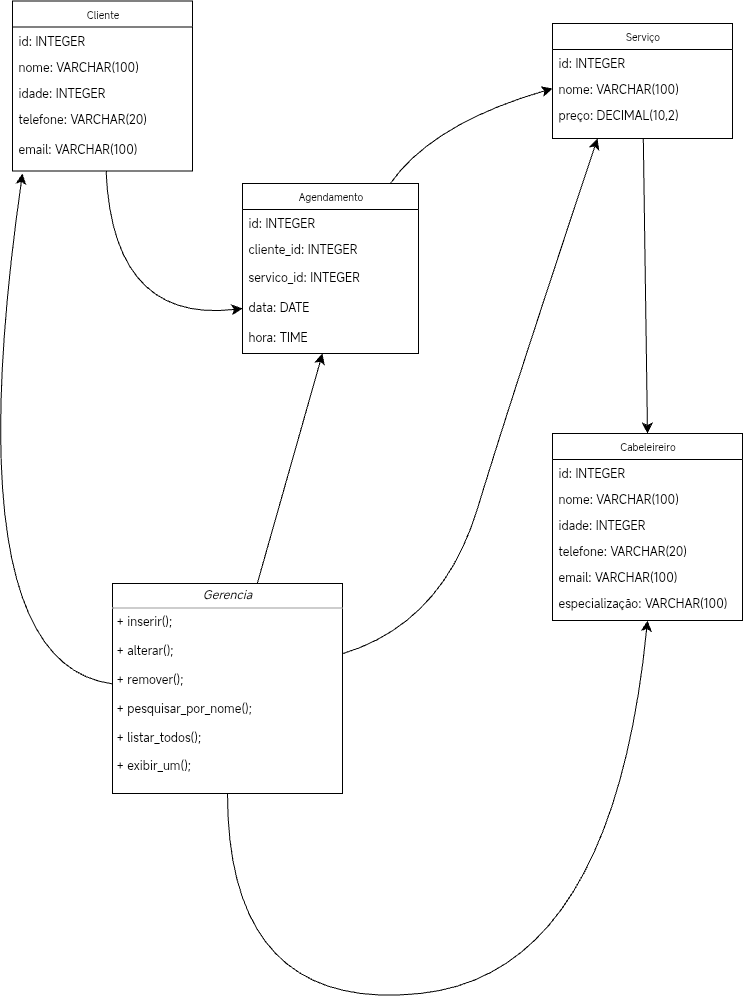

The diagram above was exported from draw.io. Its source (the exported page's mxGraphModel, read from the mxfile embedded in the PNG):
<mxGraphModel dx="758" dy="1482" grid="1" gridSize="10" guides="1" tooltips="1" connect="1" arrows="1" fold="1" page="1" pageScale="1" pageWidth="827" pageHeight="1169" math="0" shadow="0">
  <root>
    <mxCell id="0" />
    <mxCell id="1" parent="0" />
    <mxCell id="IZVeE7PcXeEaHllnxYP8-96" style="edgeStyle=none;curved=1;rounded=0;orthogonalLoop=1;jettySize=auto;html=1;fontSize=12;startSize=8;endSize=8;entryX=0;entryY=0.5;entryDx=0;entryDy=0;" edge="1" parent="1" source="IZVeE7PcXeEaHllnxYP8-28" target="IZVeE7PcXeEaHllnxYP8-86">
      <mxGeometry relative="1" as="geometry">
        <mxPoint x="160" y="380" as="targetPoint" />
        <Array as="points">
          <mxPoint x="130" y="370" />
        </Array>
      </mxGeometry>
    </mxCell>
    <mxCell id="IZVeE7PcXeEaHllnxYP8-28" value="Cliente" style="swimlane;html=1;fontStyle=0;childLayout=stackLayout;horizontal=1;startSize=26;fillColor=none;horizontalStack=0;resizeParent=1;resizeLast=0;collapsible=1;marginBottom=0;swimlaneFillColor=#ffffff;rounded=0;shadow=0;comic=0;labelBackgroundColor=none;strokeWidth=1;fontFamily=Verdana;fontSize=10;align=center;" vertex="1" parent="1">
      <mxGeometry x="30" y="47.5" width="180" height="170" as="geometry">
        <mxRectangle x="330" y="100" width="70" height="30" as="alternateBounds" />
      </mxGeometry>
    </mxCell>
    <mxCell id="IZVeE7PcXeEaHllnxYP8-29" value="id: INTEGER" style="text;html=1;strokeColor=none;fillColor=none;align=left;verticalAlign=top;spacingLeft=4;spacingRight=4;whiteSpace=wrap;overflow=hidden;rotatable=0;points=[[0,0.5],[1,0.5]];portConstraint=eastwest;" vertex="1" parent="IZVeE7PcXeEaHllnxYP8-28">
      <mxGeometry y="26" width="180" height="26" as="geometry" />
    </mxCell>
    <mxCell id="IZVeE7PcXeEaHllnxYP8-30" value="nome: VARCHAR(100)" style="text;html=1;strokeColor=none;fillColor=none;align=left;verticalAlign=top;spacingLeft=4;spacingRight=4;whiteSpace=wrap;overflow=hidden;rotatable=0;points=[[0,0.5],[1,0.5]];portConstraint=eastwest;" vertex="1" parent="IZVeE7PcXeEaHllnxYP8-28">
      <mxGeometry y="52" width="180" height="26" as="geometry" />
    </mxCell>
    <mxCell id="IZVeE7PcXeEaHllnxYP8-31" value="idade: INTEGER" style="text;html=1;strokeColor=none;fillColor=none;align=left;verticalAlign=top;spacingLeft=4;spacingRight=4;whiteSpace=wrap;overflow=hidden;rotatable=0;points=[[0,0.5],[1,0.5]];portConstraint=eastwest;" vertex="1" parent="IZVeE7PcXeEaHllnxYP8-28">
      <mxGeometry y="78" width="180" height="26" as="geometry" />
    </mxCell>
    <mxCell id="IZVeE7PcXeEaHllnxYP8-81" value="telefone: VARCHAR(20)" style="text;html=1;strokeColor=none;fillColor=none;align=left;verticalAlign=top;spacingLeft=4;spacingRight=4;whiteSpace=wrap;overflow=hidden;rotatable=0;points=[[0,0.5],[1,0.5]];portConstraint=eastwest;" vertex="1" parent="IZVeE7PcXeEaHllnxYP8-28">
      <mxGeometry y="104" width="180" height="30" as="geometry" />
    </mxCell>
    <mxCell id="IZVeE7PcXeEaHllnxYP8-91" value="email: VARCHAR(100)" style="text;html=1;strokeColor=none;fillColor=none;align=left;verticalAlign=top;spacingLeft=4;spacingRight=4;whiteSpace=wrap;overflow=hidden;rotatable=0;points=[[0,0.5],[1,0.5]];portConstraint=eastwest;" vertex="1" parent="IZVeE7PcXeEaHllnxYP8-28">
      <mxGeometry y="134" width="180" height="30" as="geometry" />
    </mxCell>
    <mxCell id="IZVeE7PcXeEaHllnxYP8-97" style="edgeStyle=none;curved=1;rounded=0;orthogonalLoop=1;jettySize=auto;html=1;entryX=0.5;entryY=0;entryDx=0;entryDy=0;fontSize=12;startSize=8;endSize=8;" edge="1" parent="1" source="IZVeE7PcXeEaHllnxYP8-32" target="IZVeE7PcXeEaHllnxYP8-21">
      <mxGeometry relative="1" as="geometry" />
    </mxCell>
    <mxCell id="IZVeE7PcXeEaHllnxYP8-32" value="Serviço" style="swimlane;html=1;fontStyle=0;childLayout=stackLayout;horizontal=1;startSize=26;fillColor=none;horizontalStack=0;resizeParent=1;resizeLast=0;collapsible=1;marginBottom=0;swimlaneFillColor=#ffffff;rounded=0;shadow=0;comic=0;labelBackgroundColor=none;strokeWidth=1;fontFamily=Verdana;fontSize=10;align=center;" vertex="1" parent="1">
      <mxGeometry x="570" y="70" width="180" height="115" as="geometry" />
    </mxCell>
    <mxCell id="IZVeE7PcXeEaHllnxYP8-35" value="id: INTEGER" style="text;html=1;strokeColor=none;fillColor=none;align=left;verticalAlign=top;spacingLeft=4;spacingRight=4;whiteSpace=wrap;overflow=hidden;rotatable=0;points=[[0,0.5],[1,0.5]];portConstraint=eastwest;" vertex="1" parent="IZVeE7PcXeEaHllnxYP8-32">
      <mxGeometry y="26" width="180" height="26" as="geometry" />
    </mxCell>
    <mxCell id="IZVeE7PcXeEaHllnxYP8-34" value="nome: VARCHAR(100)" style="text;html=1;strokeColor=none;fillColor=none;align=left;verticalAlign=top;spacingLeft=4;spacingRight=4;whiteSpace=wrap;overflow=hidden;rotatable=0;points=[[0,0.5],[1,0.5]];portConstraint=eastwest;" vertex="1" parent="IZVeE7PcXeEaHllnxYP8-32">
      <mxGeometry y="52" width="180" height="26" as="geometry" />
    </mxCell>
    <mxCell id="IZVeE7PcXeEaHllnxYP8-90" value="preço: DECIMAL(10,2)" style="text;html=1;strokeColor=none;fillColor=none;align=left;verticalAlign=top;spacingLeft=4;spacingRight=4;whiteSpace=wrap;overflow=hidden;rotatable=0;points=[[0,0.5],[1,0.5]];portConstraint=eastwest;" vertex="1" parent="IZVeE7PcXeEaHllnxYP8-32">
      <mxGeometry y="78" width="180" height="26" as="geometry" />
    </mxCell>
    <mxCell id="IZVeE7PcXeEaHllnxYP8-95" style="edgeStyle=none;curved=1;rounded=0;orthogonalLoop=1;jettySize=auto;html=1;fontSize=12;startSize=8;endSize=8;entryX=0;entryY=0.5;entryDx=0;entryDy=0;" edge="1" parent="1" source="IZVeE7PcXeEaHllnxYP8-45" target="IZVeE7PcXeEaHllnxYP8-34">
      <mxGeometry relative="1" as="geometry">
        <mxPoint x="590" y="240" as="targetPoint" />
        <Array as="points">
          <mxPoint x="450" y="170" />
        </Array>
      </mxGeometry>
    </mxCell>
    <mxCell id="IZVeE7PcXeEaHllnxYP8-45" value="Agendamento" style="swimlane;html=1;fontStyle=0;childLayout=stackLayout;horizontal=1;startSize=26;fillColor=none;horizontalStack=0;resizeParent=1;resizeLast=0;collapsible=1;marginBottom=0;swimlaneFillColor=#ffffff;rounded=0;shadow=0;comic=0;labelBackgroundColor=none;strokeWidth=1;fontFamily=Verdana;fontSize=10;align=center;" vertex="1" parent="1">
      <mxGeometry x="260" y="230" width="176" height="170" as="geometry" />
    </mxCell>
    <mxCell id="IZVeE7PcXeEaHllnxYP8-47" value="id: INTEGER" style="text;html=1;strokeColor=none;fillColor=none;align=left;verticalAlign=top;spacingLeft=4;spacingRight=4;whiteSpace=wrap;overflow=hidden;rotatable=0;points=[[0,0.5],[1,0.5]];portConstraint=eastwest;" vertex="1" parent="IZVeE7PcXeEaHllnxYP8-45">
      <mxGeometry y="26" width="176" height="26" as="geometry" />
    </mxCell>
    <mxCell id="IZVeE7PcXeEaHllnxYP8-89" value="cliente_id: INTEGER" style="text;html=1;strokeColor=none;fillColor=none;align=left;verticalAlign=top;spacingLeft=4;spacingRight=4;whiteSpace=wrap;overflow=hidden;rotatable=0;points=[[0,0.5],[1,0.5]];portConstraint=eastwest;" vertex="1" parent="IZVeE7PcXeEaHllnxYP8-45">
      <mxGeometry y="52" width="176" height="28" as="geometry" />
    </mxCell>
    <mxCell id="IZVeE7PcXeEaHllnxYP8-46" value="servico_id: INTEGER" style="text;html=1;strokeColor=none;fillColor=none;align=left;verticalAlign=top;spacingLeft=4;spacingRight=4;whiteSpace=wrap;overflow=hidden;rotatable=0;points=[[0,0.5],[1,0.5]];portConstraint=eastwest;" vertex="1" parent="IZVeE7PcXeEaHllnxYP8-45">
      <mxGeometry y="80" width="176" height="30" as="geometry" />
    </mxCell>
    <mxCell id="IZVeE7PcXeEaHllnxYP8-86" value="data: DATE" style="text;html=1;strokeColor=none;fillColor=none;align=left;verticalAlign=top;spacingLeft=4;spacingRight=4;whiteSpace=wrap;overflow=hidden;rotatable=0;points=[[0,0.5],[1,0.5]];portConstraint=eastwest;" vertex="1" parent="IZVeE7PcXeEaHllnxYP8-45">
      <mxGeometry y="110" width="176" height="30" as="geometry" />
    </mxCell>
    <mxCell id="IZVeE7PcXeEaHllnxYP8-93" value="hora: TIME" style="text;html=1;strokeColor=none;fillColor=none;align=left;verticalAlign=top;spacingLeft=4;spacingRight=4;whiteSpace=wrap;overflow=hidden;rotatable=0;points=[[0,0.5],[1,0.5]];portConstraint=eastwest;" vertex="1" parent="IZVeE7PcXeEaHllnxYP8-45">
      <mxGeometry y="140" width="176" height="30" as="geometry" />
    </mxCell>
    <mxCell id="IZVeE7PcXeEaHllnxYP8-102" style="edgeStyle=none;curved=1;rounded=0;orthogonalLoop=1;jettySize=auto;html=1;fontSize=12;startSize=8;endSize=8;entryX=0.25;entryY=1;entryDx=0;entryDy=0;" edge="1" parent="1" source="IZVeE7PcXeEaHllnxYP8-54" target="IZVeE7PcXeEaHllnxYP8-32">
      <mxGeometry relative="1" as="geometry">
        <mxPoint x="630" y="210" as="targetPoint" />
        <Array as="points">
          <mxPoint x="460" y="670" />
          <mxPoint x="530" y="440" />
        </Array>
      </mxGeometry>
    </mxCell>
    <mxCell id="IZVeE7PcXeEaHllnxYP8-103" style="edgeStyle=none;curved=1;rounded=0;orthogonalLoop=1;jettySize=auto;html=1;fontSize=12;startSize=8;endSize=8;entryX=0.5;entryY=1;entryDx=0;entryDy=0;" edge="1" parent="1" source="IZVeE7PcXeEaHllnxYP8-54" target="IZVeE7PcXeEaHllnxYP8-21">
      <mxGeometry relative="1" as="geometry">
        <mxPoint x="320" y="990" as="targetPoint" />
        <Array as="points">
          <mxPoint x="245" y="1060" />
          <mxPoint x="630" y="1020" />
        </Array>
      </mxGeometry>
    </mxCell>
    <mxCell id="IZVeE7PcXeEaHllnxYP8-54" value="&lt;p style=&quot;margin:0px;margin-top:4px;text-align:center;&quot;&gt;&lt;i&gt;Gerencia&lt;/i&gt;&lt;/p&gt;&lt;hr size=&quot;1&quot;&gt;&lt;p style=&quot;margin:0px;margin-left:4px;&quot;&gt;+ inserir();&lt;/p&gt;&lt;p style=&quot;margin:0px;margin-left:4px;&quot;&gt;&lt;br&gt;&lt;/p&gt;&lt;p style=&quot;margin:0px;margin-left:4px;&quot;&gt;+ alterar();&lt;/p&gt;&lt;p style=&quot;margin:0px;margin-left:4px;&quot;&gt;&lt;br&gt;&lt;/p&gt;&lt;p style=&quot;margin:0px;margin-left:4px;&quot;&gt;+ remover();&lt;/p&gt;&lt;p style=&quot;margin:0px;margin-left:4px;&quot;&gt;&lt;br&gt;&lt;/p&gt;&lt;p style=&quot;margin:0px;margin-left:4px;&quot;&gt;+ pesquisar_por_nome();&lt;/p&gt;&lt;p style=&quot;margin:0px;margin-left:4px;&quot;&gt;&lt;br&gt;&lt;/p&gt;&lt;p style=&quot;margin:0px;margin-left:4px;&quot;&gt;+ listar_todos();&lt;/p&gt;&lt;p style=&quot;margin:0px;margin-left:4px;&quot;&gt;&lt;br&gt;&lt;/p&gt;&lt;p style=&quot;margin:0px;margin-left:4px;&quot;&gt;+ exibir_um();&lt;/p&gt;&lt;p style=&quot;margin:0px;margin-left:4px;&quot;&gt;&lt;br&gt;&lt;/p&gt;" style="verticalAlign=top;align=left;overflow=fill;fontSize=12;fontFamily=Helvetica;html=1;rounded=0;shadow=0;comic=0;labelBackgroundColor=none;strokeWidth=1" vertex="1" parent="1">
      <mxGeometry x="130" y="630" width="230" height="210" as="geometry" />
    </mxCell>
    <mxCell id="IZVeE7PcXeEaHllnxYP8-21" value="Cabeleireiro" style="swimlane;html=1;fontStyle=0;childLayout=stackLayout;horizontal=1;startSize=26;fillColor=none;horizontalStack=0;resizeParent=1;resizeLast=0;collapsible=1;marginBottom=0;swimlaneFillColor=#ffffff;rounded=0;shadow=0;comic=0;labelBackgroundColor=none;strokeWidth=1;fontFamily=Verdana;fontSize=10;align=center;" vertex="1" parent="1">
      <mxGeometry x="570" y="480" width="190" height="187" as="geometry" />
    </mxCell>
    <mxCell id="IZVeE7PcXeEaHllnxYP8-22" value="id: INTEGER" style="text;html=1;strokeColor=none;fillColor=none;align=left;verticalAlign=top;spacingLeft=4;spacingRight=4;whiteSpace=wrap;overflow=hidden;rotatable=0;points=[[0,0.5],[1,0.5]];portConstraint=eastwest;" vertex="1" parent="IZVeE7PcXeEaHllnxYP8-21">
      <mxGeometry y="26" width="190" height="26" as="geometry" />
    </mxCell>
    <mxCell id="IZVeE7PcXeEaHllnxYP8-23" value="nome: VARCHAR(100)" style="text;html=1;strokeColor=none;fillColor=none;align=left;verticalAlign=top;spacingLeft=4;spacingRight=4;whiteSpace=wrap;overflow=hidden;rotatable=0;points=[[0,0.5],[1,0.5]];portConstraint=eastwest;" vertex="1" parent="IZVeE7PcXeEaHllnxYP8-21">
      <mxGeometry y="52" width="190" height="26" as="geometry" />
    </mxCell>
    <mxCell id="IZVeE7PcXeEaHllnxYP8-25" value="idade: INTEGER" style="text;html=1;strokeColor=none;fillColor=none;align=left;verticalAlign=top;spacingLeft=4;spacingRight=4;whiteSpace=wrap;overflow=hidden;rotatable=0;points=[[0,0.5],[1,0.5]];portConstraint=eastwest;" vertex="1" parent="IZVeE7PcXeEaHllnxYP8-21">
      <mxGeometry y="78" width="190" height="26" as="geometry" />
    </mxCell>
    <mxCell id="IZVeE7PcXeEaHllnxYP8-26" value="telefone: VARCHAR(20)" style="text;html=1;strokeColor=none;fillColor=none;align=left;verticalAlign=top;spacingLeft=4;spacingRight=4;whiteSpace=wrap;overflow=hidden;rotatable=0;points=[[0,0.5],[1,0.5]];portConstraint=eastwest;" vertex="1" parent="IZVeE7PcXeEaHllnxYP8-21">
      <mxGeometry y="104" width="190" height="26" as="geometry" />
    </mxCell>
    <mxCell id="IZVeE7PcXeEaHllnxYP8-27" value="email: VARCHAR(100)" style="text;html=1;strokeColor=none;fillColor=none;align=left;verticalAlign=top;spacingLeft=4;spacingRight=4;whiteSpace=wrap;overflow=hidden;rotatable=0;points=[[0,0.5],[1,0.5]];portConstraint=eastwest;" vertex="1" parent="IZVeE7PcXeEaHllnxYP8-21">
      <mxGeometry y="130" width="190" height="26" as="geometry" />
    </mxCell>
    <mxCell id="IZVeE7PcXeEaHllnxYP8-24" value="especialização: VARCHAR(100)" style="text;html=1;strokeColor=none;fillColor=none;align=left;verticalAlign=top;spacingLeft=4;spacingRight=4;whiteSpace=wrap;overflow=hidden;rotatable=0;points=[[0,0.5],[1,0.5]];portConstraint=eastwest;" vertex="1" parent="IZVeE7PcXeEaHllnxYP8-21">
      <mxGeometry y="156" width="190" height="26" as="geometry" />
    </mxCell>
    <mxCell id="IZVeE7PcXeEaHllnxYP8-100" style="edgeStyle=none;curved=1;rounded=0;orthogonalLoop=1;jettySize=auto;html=1;fontSize=12;startSize=8;endSize=8;" edge="1" parent="1">
      <mxGeometry relative="1" as="geometry">
        <mxPoint x="130" y="730.3636363636365" as="sourcePoint" />
        <mxPoint x="40" y="220" as="targetPoint" />
        <Array as="points">
          <mxPoint x="-30" y="710" />
        </Array>
      </mxGeometry>
    </mxCell>
    <mxCell id="IZVeE7PcXeEaHllnxYP8-101" style="edgeStyle=none;curved=1;rounded=0;orthogonalLoop=1;jettySize=auto;html=1;fontSize=12;startSize=8;endSize=8;" edge="1" parent="1" source="IZVeE7PcXeEaHllnxYP8-54">
      <mxGeometry relative="1" as="geometry">
        <mxPoint x="340" y="400" as="targetPoint" />
      </mxGeometry>
    </mxCell>
  </root>
</mxGraphModel>